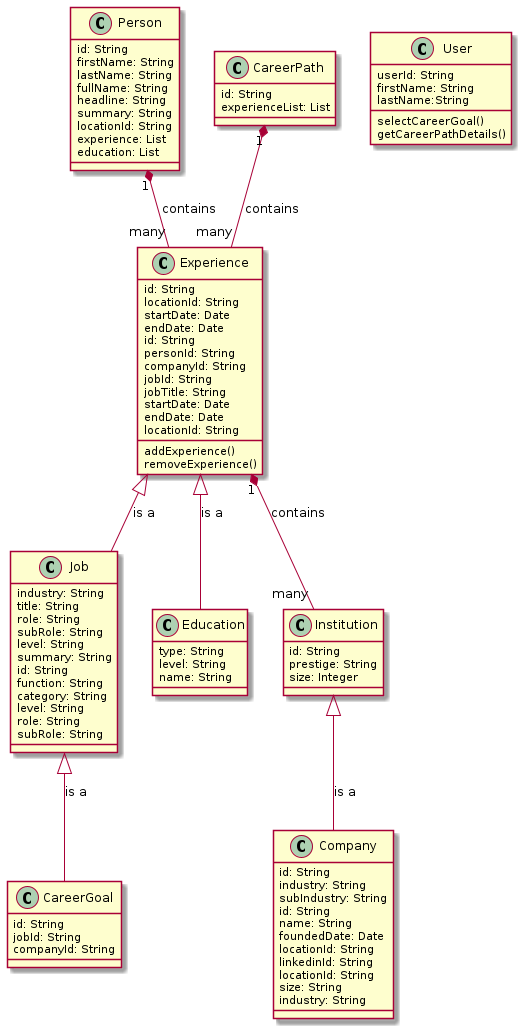

The diagram above was rendered by PlantUML. Its source (embedded in the PNG):
@startuml
Experience <|-- Job : is a
Experience <|-- Education : is a
Institution <|-- Company : is a
Person "1" *-- "many" Experience : contains
Job <|-- CareerGoal : is a
CareerPath "1" *-- "many" Experience : contains
Experience "1" *-- "many" Institution : contains


class Experience {
  id: String
  locationId: String
  startDate: Date
  endDate: Date
  addExperience()
  removeExperience()
}
class Education {
  type: String
  level: String
  name: String

}
class Job {
  industry: String
  title: String
  role: String
  subRole: String
  level: String
  summary: String
}
class Institution {
  id: String
  prestige: String
  size: Integer
   
}
class Company { 
  id: String
  industry: String
  subIndustry: String
} 
class CareerPath {
  id: String
  experienceList: List 

}
class User {
  userId: String
  firstName: String
  lastName:String
  selectCareerGoal()
  getCareerPathDetails() 
}
class Person {
  id: String  
  firstName: String
  lastName: String
  fullName: String
  headline: String
  summary: String
  locationId: String
  experience: List
  education: List
  
  
}
class Experience {
  id: String
  personId: String
  companyId: String
  jobId: String
  jobTitle: String
  startDate: Date
  endDate: Date
  locationId: String
}
class Job {
  id: String
  function: String
  category: String
  level: String
  role: String
  subRole: String
  
}
class Company {
  id: String
  name: String
  foundedDate: Date
  locationId: String
  linkedinId: String
  locationId: String
  size: String
  industry: String
    
}

class CareerGoal {
  id: String
  jobId: String
  companyId: String   

}
@enduml